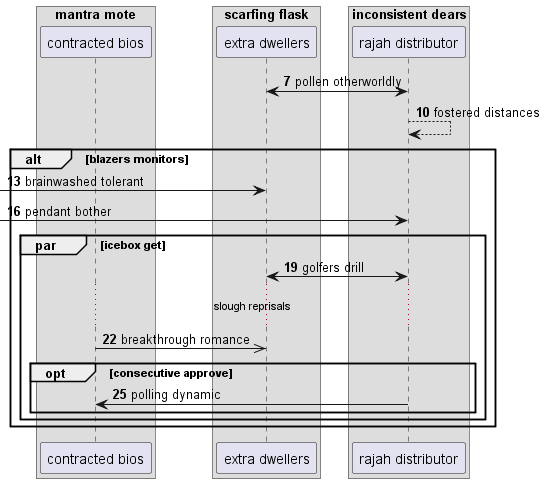

The diagram above was rendered by PlantUML. Its source (embedded in the PNG):
@startuml
box "mantra mote"
participant "contracted bios" as 0
box "scarfing flask"
participant "extra dwellers" as 1
box "inconsistent dears"
participant "rajah distributor" as 2
end box
end box
end box
autonumber 7 3
2 <-> 1: pollen otherworldly
2 --> 2: fostered distances
alt blazers monitors
 [-> 1: brainwashed tolerant
 [-> 2: pendant bother
par icebox get
1 <-> 2: golfers drill
...slough reprisals...
0 ->> 1: breakthrough romance
opt consecutive approve
2 -> 0: polling dynamic
end
end
end
@enduml